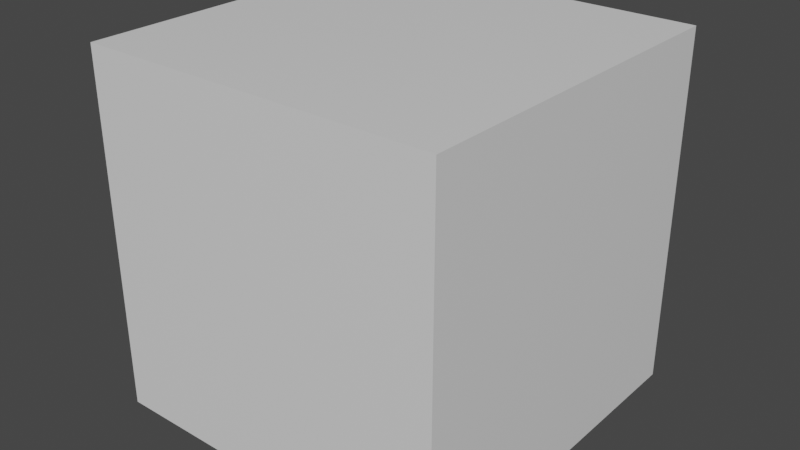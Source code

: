 # Source: 003_blendshape.blend  (saved by Blender 2.83.18; exported with 4.5.12 LTS)
import bpy
from mathutils import Matrix  # noqa: F401  (used for matrix-valued properties, if any)

bpy.ops.wm.read_factory_settings(use_empty=True)
scene = bpy.context.scene
scene.name = 'Scene'

# ---- collections
col_collection = bpy.data.collections.new('Collection'); scene.collection.children.link(col_collection)

# ---- materials (node trees are filled in below, after node groups)
mat_material = bpy.data.materials.new('Material')
mat_material.alpha_threshold = 0.0
mat_material.use_transparent_shadow = False
mat_material.line_color = (0.0, 0.0, 0.0, 1.0)

# ---- material node trees
mat_material.use_nodes = True; mat_material.node_tree.nodes.clear()
_N = mat_material.node_tree.nodes; _L = mat_material.node_tree.links
n0 = _N.new('ShaderNodeOutputMaterial'); n0.name = 'Material Output'; n0.location = (300, 300)
n1 = _N.new('ShaderNodeBsdfPrincipled'); n1.name = 'Principled BSDF'; n1.location = (10, 300)
n1.distribution = 'GGX'
n1.subsurface_method = 'BURLEY'
n1.inputs[2].default_value = 0.4
n1.inputs[3].default_value = 1.45
n1.inputs[27].default_value = (0.0, 0.0, 0.0, 1.0)
n1.inputs[28].default_value = 1.0
_L.new(n1.outputs[0], n0.inputs[0])
n0.is_active_output = True

# ---- world
world_world = bpy.data.worlds.new('World'); scene.world = world_world
world_world.use_nodes = True; world_world.node_tree.nodes.clear()
_N = world_world.node_tree.nodes; _L = world_world.node_tree.links
n0 = _N.new('ShaderNodeOutputWorld'); n0.name = 'World Output'; n0.location = (300, 300)
n1 = _N.new('ShaderNodeBackground'); n1.name = 'Background'; n1.location = (10, 300)
n1.inputs[0].default_value = (0.05088, 0.05088, 0.05088, 1.0)
_L.new(n1.outputs[0], n0.inputs[0])
n0.is_active_output = True
world_world.color = (0.05088, 0.05088, 0.05088)
world_world.use_sun_shadow = False
world_world.sun_shadow_jitter_overblur = 0.0

# ---- meshes
me_cube = bpy.data.meshes.new('Cube')
me_cube.from_pydata([(1.0, 1.0, 1.0), (1.0, 1.0, -1.0), (1.0, -1.0, 1.0), (1.0, -1.0, -1.0), (-1.0, 1.0, 1.0), (-1.0, 1.0, -1.0), (-1.0, -1.0, 1.0), (-1.0, -1.0, -1.0)], [], [(0, 4, 6, 2), (3, 2, 6, 7), (7, 6, 4, 5), (5, 1, 3, 7), (1, 0, 2, 3), (5, 4, 0, 1)])
_uv = me_cube.uv_layers.new(name='UVMap')
_uv.uv.foreach_set('vector', [0.625, 0.5, 0.875, 0.5, 0.875, 0.75, 0.625, 0.75, 0.375, 0.75, 0.625, 0.75, 0.625, 1.0, 0.375, 1.0, 0.375, 0.0, 0.625, 0.0, 0.625, 0.25, 0.375, 0.25, 0.125, 0.5, 0.375, 0.5, 0.375, 0.75, 0.125, 0.75, 0.375, 0.5, 0.625, 0.5, 0.625, 0.75, 0.375, 0.75, 0.375, 0.25, 0.625, 0.25, 0.625, 0.5, 0.375, 0.5])
me_cube.materials.append(mat_material)
me_cube.use_remesh_preserve_volume = False
me_cube.use_remesh_preserve_attributes = False
me_cube.use_mirror_vertex_groups = False
me_cube.update()

# ---- objects
ob_cube = bpy.data.objects.new('Cube', me_cube)

# ---- transforms, parenting, visibility, modifiers, constraints
ob_cube.location = (0.0, 0.0, 0.0)
ob_cube.lock_rotations_4d = False
ob_cube.empty_display_type = 'ARROWS'
ob_cube.lineart.crease_threshold = 0.0

# ---- collection membership
col_collection.objects.link(ob_cube)

# ---- scene / render settings (as saved in the file)
scene.frame_start = 1; scene.frame_end = 250; scene.frame_set(0)
scene.render.engine = 'BLENDER_EEVEE_NEXT'
scene.cycles.use_denoising = False
scene.cycles.samples = 128
scene.cycles.sampling_pattern = 'TABULATED_SOBOL'
scene.cycles.use_adaptive_sampling = False
scene.cycles.use_light_tree = False
scene.view_settings.view_transform = 'Filmic'
bpy.context.view_layer.update()

# ---- added for rendering (the .blend has no active camera and no usable light): camera, sun
cam_auto = bpy.data.cameras.new('AutoCamera')
cam_auto.lens = 50.0
cam_auto.sensor_width = 36.0
cam_auto.clip_end = 1000.0
ob_auto_camera = bpy.data.objects.new('AutoCamera', cam_auto)
scene.collection.objects.link(ob_auto_camera)
ob_auto_camera.location = (3.20507, -3.84609, 2.56406)
ob_auto_camera.rotation_euler = (1.09748, -7.21219e-08, 0.694738)
scene.camera = ob_auto_camera
light_auto_sun = bpy.data.lights.new('AutoSun', 'SUN')
light_auto_sun.energy = 3.0
light_auto_sun.angle = 0.0523599
ob_auto_sun = bpy.data.objects.new('AutoSun', light_auto_sun)
scene.collection.objects.link(ob_auto_sun)
ob_auto_sun.rotation_euler = (0.872665, 0.174533, 0.523599)
bpy.context.view_layer.update()
